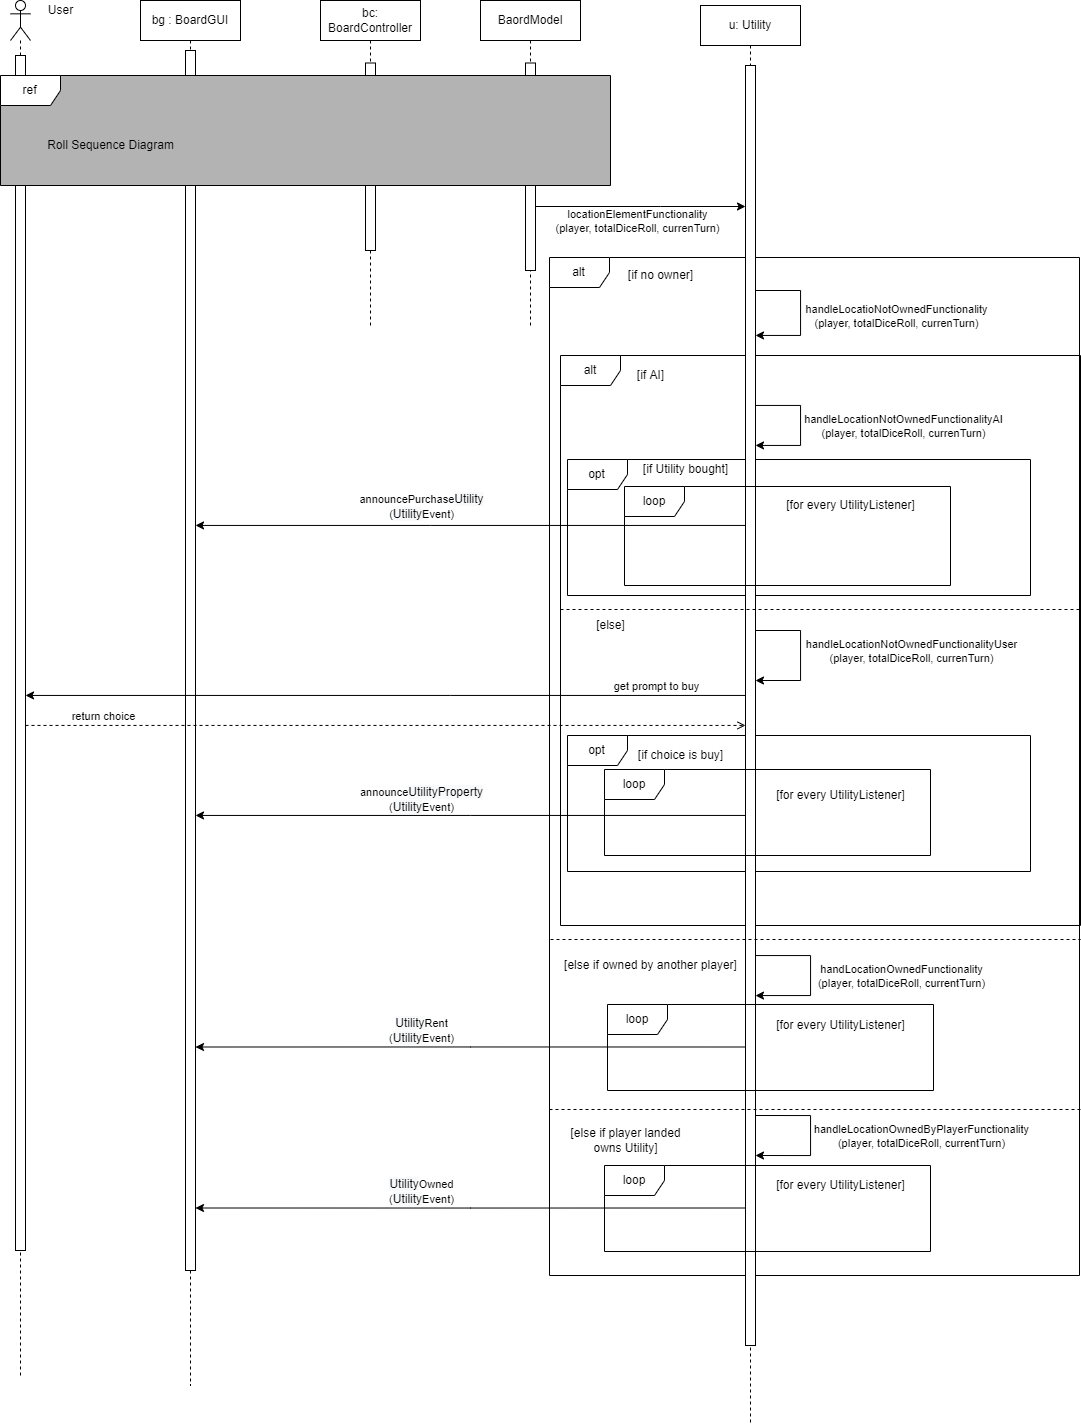

The diagram above was exported from draw.io. Its source (the exported page's mxGraphModel, read from the mxfile embedded in the PNG):
<mxGraphModel dx="1955" dy="934" grid="1" gridSize="10" guides="1" tooltips="1" connect="1" arrows="1" fold="1" page="1" pageScale="1" pageWidth="850" pageHeight="1100" math="0" shadow="0">
  <root>
    <mxCell id="KroLTcOaEXKj9yj2u0gm-0" />
    <mxCell id="KroLTcOaEXKj9yj2u0gm-1" parent="KroLTcOaEXKj9yj2u0gm-0" />
    <mxCell id="MF5VuHbEh8YXWb4XWUD3-42" value="alt" style="shape=umlFrame;whiteSpace=wrap;html=1;fillColor=default;gradientColor=none;" parent="KroLTcOaEXKj9yj2u0gm-1" vertex="1">
      <mxGeometry x="650" y="455" width="520" height="570" as="geometry" />
    </mxCell>
    <mxCell id="MF5VuHbEh8YXWb4XWUD3-41" value="opt" style="shape=umlFrame;whiteSpace=wrap;html=1;fillColor=default;gradientColor=none;" parent="KroLTcOaEXKj9yj2u0gm-1" vertex="1">
      <mxGeometry x="657" y="835" width="463" height="136" as="geometry" />
    </mxCell>
    <mxCell id="MF5VuHbEh8YXWb4XWUD3-40" value="opt" style="shape=umlFrame;whiteSpace=wrap;html=1;fillColor=default;gradientColor=none;" parent="KroLTcOaEXKj9yj2u0gm-1" vertex="1">
      <mxGeometry x="657" y="559" width="463" height="136" as="geometry" />
    </mxCell>
    <mxCell id="MF5VuHbEh8YXWb4XWUD3-39" value="alt" style="shape=umlFrame;whiteSpace=wrap;html=1;fillColor=default;gradientColor=none;" parent="KroLTcOaEXKj9yj2u0gm-1" vertex="1">
      <mxGeometry x="639" y="357" width="530" height="1018" as="geometry" />
    </mxCell>
    <mxCell id="MF5VuHbEh8YXWb4XWUD3-0" value="u: Utility" style="shape=umlLifeline;perimeter=lifelinePerimeter;whiteSpace=wrap;html=1;container=1;collapsible=0;recursiveResize=0;outlineConnect=0;" parent="KroLTcOaEXKj9yj2u0gm-1" vertex="1">
      <mxGeometry x="790" y="105" width="100" height="1420" as="geometry" />
    </mxCell>
    <mxCell id="MF5VuHbEh8YXWb4XWUD3-3" value="" style="html=1;points=[];perimeter=orthogonalPerimeter;fillColor=default;gradientColor=none;" parent="MF5VuHbEh8YXWb4XWUD3-0" vertex="1">
      <mxGeometry x="45" y="60" width="10" height="1280" as="geometry" />
    </mxCell>
    <mxCell id="MF5VuHbEh8YXWb4XWUD3-5" style="edgeStyle=orthogonalEdgeStyle;rounded=0;orthogonalLoop=1;jettySize=auto;html=1;" parent="MF5VuHbEh8YXWb4XWUD3-0" source="MF5VuHbEh8YXWb4XWUD3-3" target="MF5VuHbEh8YXWb4XWUD3-3" edge="1">
      <mxGeometry relative="1" as="geometry">
        <Array as="points">
          <mxPoint x="100" y="285" />
          <mxPoint x="100" y="330" />
        </Array>
      </mxGeometry>
    </mxCell>
    <mxCell id="MF5VuHbEh8YXWb4XWUD3-7" value="handleLocatioNotOwnedFunctionality&lt;br&gt;(player, totalDiceRoll, currenTurn)" style="edgeLabel;html=1;align=center;verticalAlign=middle;resizable=0;points=[];" parent="MF5VuHbEh8YXWb4XWUD3-5" vertex="1" connectable="0">
      <mxGeometry x="0.4154" y="-2" relative="1" as="geometry">
        <mxPoint x="101" y="-18" as="offset" />
      </mxGeometry>
    </mxCell>
    <mxCell id="MF5VuHbEh8YXWb4XWUD3-23" style="edgeStyle=orthogonalEdgeStyle;rounded=0;orthogonalLoop=1;jettySize=auto;html=1;" parent="MF5VuHbEh8YXWb4XWUD3-0" target="MF5VuHbEh8YXWb4XWUD3-3" edge="1">
      <mxGeometry relative="1" as="geometry">
        <mxPoint x="55" y="410" as="sourcePoint" />
        <mxPoint x="55" y="455" as="targetPoint" />
        <Array as="points">
          <mxPoint x="55" y="400" />
          <mxPoint x="100" y="400" />
          <mxPoint x="100" y="440" />
        </Array>
      </mxGeometry>
    </mxCell>
    <mxCell id="MF5VuHbEh8YXWb4XWUD3-24" value="handleLocationNotOwnedFunctionalityAI&lt;br&gt;(player, totalDiceRoll, currenTurn)" style="edgeLabel;html=1;align=center;verticalAlign=middle;resizable=0;points=[];" parent="MF5VuHbEh8YXWb4XWUD3-23" vertex="1" connectable="0">
      <mxGeometry x="0.4154" y="-2" relative="1" as="geometry">
        <mxPoint x="106" y="-18" as="offset" />
      </mxGeometry>
    </mxCell>
    <mxCell id="MF5VuHbEh8YXWb4XWUD3-26" style="edgeStyle=orthogonalEdgeStyle;rounded=0;orthogonalLoop=1;jettySize=auto;html=1;" parent="MF5VuHbEh8YXWb4XWUD3-0" edge="1">
      <mxGeometry relative="1" as="geometry">
        <mxPoint x="55" y="635" as="sourcePoint" />
        <mxPoint x="55" y="675" as="targetPoint" />
        <Array as="points">
          <mxPoint x="55" y="625" />
          <mxPoint x="100" y="625" />
          <mxPoint x="100" y="675" />
        </Array>
      </mxGeometry>
    </mxCell>
    <mxCell id="MF5VuHbEh8YXWb4XWUD3-27" value="handleLocationNotOwnedFunctionalityUser&lt;br&gt;(player, totalDiceRoll, currenTurn)" style="edgeLabel;html=1;align=center;verticalAlign=middle;resizable=0;points=[];" parent="MF5VuHbEh8YXWb4XWUD3-26" vertex="1" connectable="0">
      <mxGeometry x="0.4154" y="-2" relative="1" as="geometry">
        <mxPoint x="111" y="-28" as="offset" />
      </mxGeometry>
    </mxCell>
    <mxCell id="MF5VuHbEh8YXWb4XWUD3-46" style="edgeStyle=orthogonalEdgeStyle;rounded=0;orthogonalLoop=1;jettySize=auto;html=1;endArrow=classic;endFill=1;" parent="MF5VuHbEh8YXWb4XWUD3-0" source="MF5VuHbEh8YXWb4XWUD3-3" target="MF5VuHbEh8YXWb4XWUD3-3" edge="1">
      <mxGeometry relative="1" as="geometry">
        <Array as="points">
          <mxPoint x="110" y="950" />
          <mxPoint x="110" y="990" />
        </Array>
      </mxGeometry>
    </mxCell>
    <mxCell id="MF5VuHbEh8YXWb4XWUD3-47" value="handLocationOwnedFunctionality&lt;br&gt;(player, totalDiceRoll, currentTurn)" style="edgeLabel;html=1;align=center;verticalAlign=middle;resizable=0;points=[];" parent="MF5VuHbEh8YXWb4XWUD3-46" vertex="1" connectable="0">
      <mxGeometry x="-0.1733" relative="1" as="geometry">
        <mxPoint x="90" y="13" as="offset" />
      </mxGeometry>
    </mxCell>
    <mxCell id="MF5VuHbEh8YXWb4XWUD3-57" style="edgeStyle=orthogonalEdgeStyle;rounded=0;orthogonalLoop=1;jettySize=auto;html=1;endArrow=classic;endFill=1;" parent="MF5VuHbEh8YXWb4XWUD3-0" edge="1">
      <mxGeometry relative="1" as="geometry">
        <mxPoint x="55" y="1110" as="sourcePoint" />
        <mxPoint x="55" y="1150" as="targetPoint" />
        <Array as="points">
          <mxPoint x="110" y="1110" />
          <mxPoint x="110" y="1150" />
        </Array>
      </mxGeometry>
    </mxCell>
    <mxCell id="MF5VuHbEh8YXWb4XWUD3-58" value="handleLocationOwnedByPlayerFunctionality&lt;br&gt;(player, totalDiceRoll, currentTurn)" style="edgeLabel;html=1;align=center;verticalAlign=middle;resizable=0;points=[];" parent="MF5VuHbEh8YXWb4XWUD3-57" vertex="1" connectable="0">
      <mxGeometry x="-0.1733" relative="1" as="geometry">
        <mxPoint x="110" y="13" as="offset" />
      </mxGeometry>
    </mxCell>
    <mxCell id="MF5VuHbEh8YXWb4XWUD3-1" value="bg : BoardGUI" style="shape=umlLifeline;perimeter=lifelinePerimeter;whiteSpace=wrap;html=1;container=1;collapsible=0;recursiveResize=0;outlineConnect=0;" parent="KroLTcOaEXKj9yj2u0gm-1" vertex="1">
      <mxGeometry x="230" y="100" width="100" height="1385" as="geometry" />
    </mxCell>
    <mxCell id="MF5VuHbEh8YXWb4XWUD3-4" value="" style="html=1;points=[];perimeter=orthogonalPerimeter;fillColor=default;gradientColor=none;" parent="MF5VuHbEh8YXWb4XWUD3-1" vertex="1">
      <mxGeometry x="45" y="50" width="10" height="1220" as="geometry" />
    </mxCell>
    <mxCell id="MF5VuHbEh8YXWb4XWUD3-8" value="" style="shape=umlLifeline;participant=umlActor;perimeter=lifelinePerimeter;whiteSpace=wrap;html=1;container=1;collapsible=0;recursiveResize=0;verticalAlign=top;spacingTop=36;outlineConnect=0;fillColor=default;gradientColor=none;" parent="KroLTcOaEXKj9yj2u0gm-1" vertex="1">
      <mxGeometry x="100" y="100" width="20" height="1375" as="geometry" />
    </mxCell>
    <mxCell id="MF5VuHbEh8YXWb4XWUD3-13" value="" style="html=1;points=[];perimeter=orthogonalPerimeter;fillColor=default;gradientColor=none;" parent="MF5VuHbEh8YXWb4XWUD3-8" vertex="1">
      <mxGeometry x="5" y="55" width="10" height="1195" as="geometry" />
    </mxCell>
    <mxCell id="MF5VuHbEh8YXWb4XWUD3-9" value="BaordModel" style="shape=umlLifeline;perimeter=lifelinePerimeter;whiteSpace=wrap;html=1;container=1;collapsible=0;recursiveResize=0;outlineConnect=0;fillColor=default;gradientColor=none;" parent="KroLTcOaEXKj9yj2u0gm-1" vertex="1">
      <mxGeometry x="570" y="100" width="100" height="325" as="geometry" />
    </mxCell>
    <mxCell id="MF5VuHbEh8YXWb4XWUD3-15" value="" style="html=1;points=[];perimeter=orthogonalPerimeter;fillColor=default;gradientColor=none;" parent="MF5VuHbEh8YXWb4XWUD3-9" vertex="1">
      <mxGeometry x="45" y="62.5" width="10" height="207.5" as="geometry" />
    </mxCell>
    <mxCell id="MF5VuHbEh8YXWb4XWUD3-10" value="bc: BoardController" style="shape=umlLifeline;perimeter=lifelinePerimeter;whiteSpace=wrap;html=1;container=1;collapsible=0;recursiveResize=0;outlineConnect=0;fillColor=default;gradientColor=none;" parent="KroLTcOaEXKj9yj2u0gm-1" vertex="1">
      <mxGeometry x="410" y="100" width="100" height="325" as="geometry" />
    </mxCell>
    <mxCell id="MF5VuHbEh8YXWb4XWUD3-14" value="" style="html=1;points=[];perimeter=orthogonalPerimeter;fillColor=default;gradientColor=none;" parent="MF5VuHbEh8YXWb4XWUD3-10" vertex="1">
      <mxGeometry x="45" y="62.5" width="10" height="187.5" as="geometry" />
    </mxCell>
    <mxCell id="MF5VuHbEh8YXWb4XWUD3-11" value="ref" style="shape=umlFrame;whiteSpace=wrap;html=1;fillColor=default;swimlaneFillColor=#B3B3B3;" parent="KroLTcOaEXKj9yj2u0gm-1" vertex="1">
      <mxGeometry x="90" y="175" width="610" height="110" as="geometry" />
    </mxCell>
    <mxCell id="MF5VuHbEh8YXWb4XWUD3-12" value="Roll Sequence Diagram" style="text;html=1;align=center;verticalAlign=middle;resizable=0;points=[];autosize=1;strokeColor=none;fillColor=none;" parent="KroLTcOaEXKj9yj2u0gm-1" vertex="1">
      <mxGeometry x="130" y="235" width="140" height="20" as="geometry" />
    </mxCell>
    <mxCell id="MF5VuHbEh8YXWb4XWUD3-16" style="edgeStyle=orthogonalEdgeStyle;rounded=0;orthogonalLoop=1;jettySize=auto;html=1;" parent="KroLTcOaEXKj9yj2u0gm-1" source="MF5VuHbEh8YXWb4XWUD3-15" target="MF5VuHbEh8YXWb4XWUD3-3" edge="1">
      <mxGeometry relative="1" as="geometry">
        <Array as="points">
          <mxPoint x="750" y="306" />
          <mxPoint x="750" y="306" />
        </Array>
      </mxGeometry>
    </mxCell>
    <mxCell id="MF5VuHbEh8YXWb4XWUD3-19" value="locationElementFunctionality&lt;br&gt;(player, totalDiceRoll, currenTurn)" style="edgeLabel;html=1;align=center;verticalAlign=middle;resizable=0;points=[];" parent="MF5VuHbEh8YXWb4XWUD3-16" vertex="1" connectable="0">
      <mxGeometry x="0.1333" y="-1" relative="1" as="geometry">
        <mxPoint x="-17" y="13" as="offset" />
      </mxGeometry>
    </mxCell>
    <mxCell id="MF5VuHbEh8YXWb4XWUD3-20" value="User" style="text;html=1;align=center;verticalAlign=middle;resizable=0;points=[];autosize=1;strokeColor=none;fillColor=none;" parent="KroLTcOaEXKj9yj2u0gm-1" vertex="1">
      <mxGeometry x="130" y="100" width="40" height="20" as="geometry" />
    </mxCell>
    <mxCell id="MF5VuHbEh8YXWb4XWUD3-21" value="[if no owner]" style="text;html=1;align=center;verticalAlign=middle;resizable=0;points=[];autosize=1;strokeColor=none;fillColor=none;" parent="KroLTcOaEXKj9yj2u0gm-1" vertex="1">
      <mxGeometry x="710" y="365" width="80" height="20" as="geometry" />
    </mxCell>
    <mxCell id="MF5VuHbEh8YXWb4XWUD3-22" value="[if AI]" style="text;html=1;align=center;verticalAlign=middle;resizable=0;points=[];autosize=1;strokeColor=none;fillColor=none;" parent="KroLTcOaEXKj9yj2u0gm-1" vertex="1">
      <mxGeometry x="720" y="465" width="40" height="20" as="geometry" />
    </mxCell>
    <mxCell id="MF5VuHbEh8YXWb4XWUD3-28" value="[if&amp;nbsp;&lt;span&gt;Utility&lt;/span&gt;&amp;nbsp;bought]" style="text;html=1;align=center;verticalAlign=middle;resizable=0;points=[];autosize=1;strokeColor=none;fillColor=none;" parent="KroLTcOaEXKj9yj2u0gm-1" vertex="1">
      <mxGeometry x="725" y="559" width="100" height="20" as="geometry" />
    </mxCell>
    <mxCell id="MF5VuHbEh8YXWb4XWUD3-29" style="edgeStyle=orthogonalEdgeStyle;rounded=0;orthogonalLoop=1;jettySize=auto;html=1;" parent="KroLTcOaEXKj9yj2u0gm-1" source="MF5VuHbEh8YXWb4XWUD3-3" target="MF5VuHbEh8YXWb4XWUD3-4" edge="1">
      <mxGeometry relative="1" as="geometry">
        <Array as="points">
          <mxPoint x="520" y="625" />
          <mxPoint x="520" y="625" />
        </Array>
      </mxGeometry>
    </mxCell>
    <mxCell id="MF5VuHbEh8YXWb4XWUD3-30" value="announcePurchase&lt;span style=&quot;font-size: 12px ; background-color: rgb(248 , 249 , 250)&quot;&gt;Utility&lt;/span&gt;&lt;br&gt;(&lt;span style=&quot;font-size: 12px ; background-color: rgb(248 , 249 , 250)&quot;&gt;Utility&lt;/span&gt;Event)" style="edgeLabel;html=1;align=center;verticalAlign=middle;resizable=0;points=[];" parent="MF5VuHbEh8YXWb4XWUD3-29" vertex="1" connectable="0">
      <mxGeometry x="-0.6962" y="-3" relative="1" as="geometry">
        <mxPoint x="-241" y="-17" as="offset" />
      </mxGeometry>
    </mxCell>
    <mxCell id="MF5VuHbEh8YXWb4XWUD3-31" style="edgeStyle=orthogonalEdgeStyle;rounded=0;orthogonalLoop=1;jettySize=auto;html=1;" parent="KroLTcOaEXKj9yj2u0gm-1" source="MF5VuHbEh8YXWb4XWUD3-3" target="MF5VuHbEh8YXWb4XWUD3-13" edge="1">
      <mxGeometry relative="1" as="geometry">
        <Array as="points">
          <mxPoint x="540" y="795" />
          <mxPoint x="540" y="795" />
        </Array>
      </mxGeometry>
    </mxCell>
    <mxCell id="MF5VuHbEh8YXWb4XWUD3-32" value="get prompt to buy" style="edgeLabel;html=1;align=center;verticalAlign=middle;resizable=0;points=[];" parent="MF5VuHbEh8YXWb4XWUD3-31" vertex="1" connectable="0">
      <mxGeometry x="-0.687" y="-1" relative="1" as="geometry">
        <mxPoint x="23" y="-9" as="offset" />
      </mxGeometry>
    </mxCell>
    <mxCell id="MF5VuHbEh8YXWb4XWUD3-33" style="edgeStyle=orthogonalEdgeStyle;rounded=0;orthogonalLoop=1;jettySize=auto;html=1;endArrow=open;endFill=0;dashed=1;" parent="KroLTcOaEXKj9yj2u0gm-1" source="MF5VuHbEh8YXWb4XWUD3-13" target="MF5VuHbEh8YXWb4XWUD3-3" edge="1">
      <mxGeometry relative="1" as="geometry">
        <Array as="points">
          <mxPoint x="520" y="825" />
          <mxPoint x="520" y="825" />
        </Array>
      </mxGeometry>
    </mxCell>
    <mxCell id="MF5VuHbEh8YXWb4XWUD3-34" value="return choice" style="edgeLabel;html=1;align=center;verticalAlign=middle;resizable=0;points=[];" parent="MF5VuHbEh8YXWb4XWUD3-33" vertex="1" connectable="0">
      <mxGeometry x="-0.8696" y="-4" relative="1" as="geometry">
        <mxPoint x="30" y="-14" as="offset" />
      </mxGeometry>
    </mxCell>
    <mxCell id="MF5VuHbEh8YXWb4XWUD3-36" value="[if choice is buy]" style="text;html=1;align=center;verticalAlign=middle;resizable=0;points=[];autosize=1;strokeColor=none;fillColor=none;" parent="KroLTcOaEXKj9yj2u0gm-1" vertex="1">
      <mxGeometry x="720" y="845" width="100" height="20" as="geometry" />
    </mxCell>
    <mxCell id="MF5VuHbEh8YXWb4XWUD3-43" value="" style="line;strokeWidth=1;fillColor=none;align=left;verticalAlign=middle;spacingTop=-1;spacingLeft=3;spacingRight=3;rotatable=0;labelPosition=right;points=[];portConstraint=eastwest;dashed=1;" parent="KroLTcOaEXKj9yj2u0gm-1" vertex="1">
      <mxGeometry x="650" y="705" width="520" height="8" as="geometry" />
    </mxCell>
    <mxCell id="MF5VuHbEh8YXWb4XWUD3-25" value="[else]" style="text;html=1;align=center;verticalAlign=middle;resizable=0;points=[];autosize=1;strokeColor=none;fillColor=none;" parent="KroLTcOaEXKj9yj2u0gm-1" vertex="1">
      <mxGeometry x="680" y="715" width="40" height="20" as="geometry" />
    </mxCell>
    <mxCell id="MF5VuHbEh8YXWb4XWUD3-37" style="edgeStyle=orthogonalEdgeStyle;rounded=0;orthogonalLoop=1;jettySize=auto;html=1;" parent="KroLTcOaEXKj9yj2u0gm-1" source="MF5VuHbEh8YXWb4XWUD3-3" target="MF5VuHbEh8YXWb4XWUD3-4" edge="1">
      <mxGeometry relative="1" as="geometry">
        <mxPoint x="805" y="975" as="sourcePoint" />
        <mxPoint x="285" y="975" as="targetPoint" />
        <Array as="points">
          <mxPoint x="560" y="915" />
          <mxPoint x="560" y="915" />
        </Array>
      </mxGeometry>
    </mxCell>
    <mxCell id="MF5VuHbEh8YXWb4XWUD3-38" value="announce&lt;span style=&quot;font-size: 12px ; background-color: rgb(248 , 249 , 250)&quot;&gt;Utility&lt;/span&gt;&lt;span style=&quot;font-size: 12px ; background-color: rgb(248 , 249 , 250)&quot;&gt;Property&lt;/span&gt;&lt;br&gt;(&lt;span style=&quot;font-size: 12px ; background-color: rgb(248 , 249 , 250)&quot;&gt;Utility&lt;/span&gt;Event)" style="edgeLabel;html=1;align=center;verticalAlign=middle;resizable=0;points=[];" parent="MF5VuHbEh8YXWb4XWUD3-37" vertex="1" connectable="0">
      <mxGeometry x="-0.6962" y="-3" relative="1" as="geometry">
        <mxPoint x="-241" y="-14" as="offset" />
      </mxGeometry>
    </mxCell>
    <mxCell id="MF5VuHbEh8YXWb4XWUD3-44" value="" style="line;strokeWidth=1;fillColor=none;align=left;verticalAlign=middle;spacingTop=-1;spacingLeft=3;spacingRight=3;rotatable=0;labelPosition=right;points=[];portConstraint=eastwest;dashed=1;" parent="KroLTcOaEXKj9yj2u0gm-1" vertex="1">
      <mxGeometry x="640" y="1035" width="530" height="8" as="geometry" />
    </mxCell>
    <mxCell id="MF5VuHbEh8YXWb4XWUD3-45" value="[else if owned by another player]" style="text;html=1;align=center;verticalAlign=middle;resizable=0;points=[];autosize=1;strokeColor=none;fillColor=none;" parent="KroLTcOaEXKj9yj2u0gm-1" vertex="1">
      <mxGeometry x="645" y="1055" width="190" height="20" as="geometry" />
    </mxCell>
    <mxCell id="MF5VuHbEh8YXWb4XWUD3-48" value="loop" style="shape=umlFrame;whiteSpace=wrap;html=1;fillColor=default;gradientColor=none;" parent="KroLTcOaEXKj9yj2u0gm-1" vertex="1">
      <mxGeometry x="714" y="586" width="326" height="99" as="geometry" />
    </mxCell>
    <mxCell id="MF5VuHbEh8YXWb4XWUD3-49" value="[for every&amp;nbsp;&lt;span&gt;Utility&lt;/span&gt;Listener]" style="text;html=1;align=center;verticalAlign=middle;resizable=0;points=[];autosize=1;strokeColor=none;fillColor=none;" parent="KroLTcOaEXKj9yj2u0gm-1" vertex="1">
      <mxGeometry x="870" y="595" width="140" height="20" as="geometry" />
    </mxCell>
    <mxCell id="MF5VuHbEh8YXWb4XWUD3-50" value="loop" style="shape=umlFrame;whiteSpace=wrap;html=1;fillColor=default;gradientColor=none;" parent="KroLTcOaEXKj9yj2u0gm-1" vertex="1">
      <mxGeometry x="694" y="869" width="326" height="86" as="geometry" />
    </mxCell>
    <mxCell id="MF5VuHbEh8YXWb4XWUD3-51" value="[for every&amp;nbsp;&lt;span&gt;Utility&lt;/span&gt;Listener]" style="text;html=1;align=center;verticalAlign=middle;resizable=0;points=[];autosize=1;strokeColor=none;fillColor=none;" parent="KroLTcOaEXKj9yj2u0gm-1" vertex="1">
      <mxGeometry x="860" y="885" width="140" height="20" as="geometry" />
    </mxCell>
    <mxCell id="MF5VuHbEh8YXWb4XWUD3-52" value="loop" style="shape=umlFrame;whiteSpace=wrap;html=1;fillColor=default;gradientColor=none;" parent="KroLTcOaEXKj9yj2u0gm-1" vertex="1">
      <mxGeometry x="697" y="1104" width="326" height="86" as="geometry" />
    </mxCell>
    <mxCell id="MF5VuHbEh8YXWb4XWUD3-53" style="edgeStyle=orthogonalEdgeStyle;rounded=0;orthogonalLoop=1;jettySize=auto;html=1;" parent="KroLTcOaEXKj9yj2u0gm-1" edge="1">
      <mxGeometry relative="1" as="geometry">
        <mxPoint x="835" y="1146.5" as="sourcePoint" />
        <mxPoint x="285" y="1146.5" as="targetPoint" />
        <Array as="points">
          <mxPoint x="560" y="1146.5" />
          <mxPoint x="560" y="1146.5" />
        </Array>
      </mxGeometry>
    </mxCell>
    <mxCell id="MF5VuHbEh8YXWb4XWUD3-54" value="&lt;span style=&quot;font-size: 12px ; background-color: rgb(248 , 249 , 250)&quot;&gt;Utility&lt;/span&gt;Rent&lt;br&gt;(&lt;span style=&quot;font-size: 12px ; background-color: rgb(248 , 249 , 250)&quot;&gt;Utility&lt;/span&gt;Event)" style="edgeLabel;html=1;align=center;verticalAlign=middle;resizable=0;points=[];" parent="MF5VuHbEh8YXWb4XWUD3-53" vertex="1" connectable="0">
      <mxGeometry x="-0.6962" y="-3" relative="1" as="geometry">
        <mxPoint x="-241" y="-14" as="offset" />
      </mxGeometry>
    </mxCell>
    <mxCell id="MF5VuHbEh8YXWb4XWUD3-55" value="" style="line;strokeWidth=1;fillColor=none;align=left;verticalAlign=middle;spacingTop=-1;spacingLeft=3;spacingRight=3;rotatable=0;labelPosition=right;points=[];portConstraint=eastwest;dashed=1;" parent="KroLTcOaEXKj9yj2u0gm-1" vertex="1">
      <mxGeometry x="639" y="1205" width="531" height="8" as="geometry" />
    </mxCell>
    <mxCell id="MF5VuHbEh8YXWb4XWUD3-56" value="[else if player landed&lt;br&gt;owns&amp;nbsp;&lt;span&gt;Utility&lt;/span&gt;]" style="text;html=1;align=center;verticalAlign=middle;resizable=0;points=[];autosize=1;strokeColor=none;fillColor=none;" parent="KroLTcOaEXKj9yj2u0gm-1" vertex="1">
      <mxGeometry x="650" y="1225" width="130" height="30" as="geometry" />
    </mxCell>
    <mxCell id="MF5VuHbEh8YXWb4XWUD3-59" value="[for every&amp;nbsp;&lt;span&gt;Utility&lt;/span&gt;Listener]" style="text;html=1;align=center;verticalAlign=middle;resizable=0;points=[];autosize=1;strokeColor=none;fillColor=none;" parent="KroLTcOaEXKj9yj2u0gm-1" vertex="1">
      <mxGeometry x="860" y="1115" width="140" height="20" as="geometry" />
    </mxCell>
    <mxCell id="MF5VuHbEh8YXWb4XWUD3-60" value="loop" style="shape=umlFrame;whiteSpace=wrap;html=1;fillColor=default;gradientColor=none;" parent="KroLTcOaEXKj9yj2u0gm-1" vertex="1">
      <mxGeometry x="694" y="1265" width="326" height="86" as="geometry" />
    </mxCell>
    <mxCell id="MF5VuHbEh8YXWb4XWUD3-61" value="[for every&amp;nbsp;&lt;span&gt;Utility&lt;/span&gt;Listener]" style="text;html=1;align=center;verticalAlign=middle;resizable=0;points=[];autosize=1;strokeColor=none;fillColor=none;" parent="KroLTcOaEXKj9yj2u0gm-1" vertex="1">
      <mxGeometry x="860" y="1275" width="140" height="20" as="geometry" />
    </mxCell>
    <mxCell id="MF5VuHbEh8YXWb4XWUD3-62" style="edgeStyle=orthogonalEdgeStyle;rounded=0;orthogonalLoop=1;jettySize=auto;html=1;" parent="KroLTcOaEXKj9yj2u0gm-1" edge="1">
      <mxGeometry relative="1" as="geometry">
        <mxPoint x="835" y="1307.5" as="sourcePoint" />
        <mxPoint x="285" y="1307.5" as="targetPoint" />
        <Array as="points">
          <mxPoint x="560" y="1307.5" />
          <mxPoint x="560" y="1307.5" />
        </Array>
      </mxGeometry>
    </mxCell>
    <mxCell id="MF5VuHbEh8YXWb4XWUD3-63" value="&lt;span style=&quot;font-size: 12px ; background-color: rgb(248 , 249 , 250)&quot;&gt;Utility&lt;/span&gt;Owned&lt;br&gt;(&lt;span style=&quot;font-size: 12px ; background-color: rgb(248 , 249 , 250)&quot;&gt;Utility&lt;/span&gt;Event)" style="edgeLabel;html=1;align=center;verticalAlign=middle;resizable=0;points=[];" parent="MF5VuHbEh8YXWb4XWUD3-62" vertex="1" connectable="0">
      <mxGeometry x="-0.6962" y="-3" relative="1" as="geometry">
        <mxPoint x="-241" y="-14" as="offset" />
      </mxGeometry>
    </mxCell>
  </root>
</mxGraphModel>